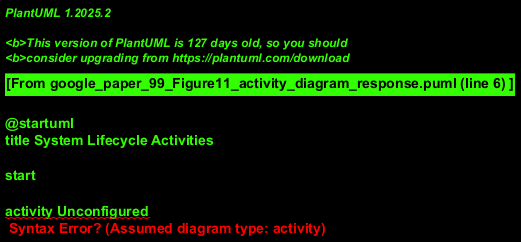

The diagram above was rendered by PlantUML. Its source (embedded in the PNG):
@startuml
title System Lifecycle Activities

start

activity Unconfigured
activity Configure
activity Inactive
activity "Error Processing" as ErrorProcessing
activity "Cleaning Up" as CleaningUp
activity Activating
activity Active
activity Deactivating
activity "Shutting Down" as ShuttingDown
activity Finalized

note right of Unconfigured
  System is in its initial,
  unconfigured state.
end note

Unconfigured --> Configure
Configure --> Inactive

Unconfigured --> ErrorProcessing
note on link
  If an error occurs in Unconfigured state.
  (Assumed trigger condition)
end note
ErrorProcessing --> Finalized

Inactive --> CleaningUp
note on link
  If cleanup is initiated from Inactive.
  (Assumed trigger condition)
end note
CleaningUp --> Unconfigured

Inactive --> Activating
note on link
  If activation is initiated from Inactive.
  (Assumed trigger condition)
end note
Activating --> Active

Inactive --> ShuttingDown
note on link
  If shutdown is initiated from Inactive.
  (Assumed trigger condition)
end note

Active --> Deactivating
note on link
  If deactivation is initiated from Active.
  (Assumed trigger condition)
end note
Deactivating --> Inactive

Active --> ShuttingDown
note on link
  If shutdown is initiated from Active.
  (Assumed trigger condition)
end note

ShuttingDown --> Finalized
Finalized --> end

note right of Inactive
  System is configured
  but idle.
end note
note right of Active
  System is operational and
  performing its tasks.
end note
note left of Finalized
  System has completed
  its lifecycle and is terminated.
end note

@enduml